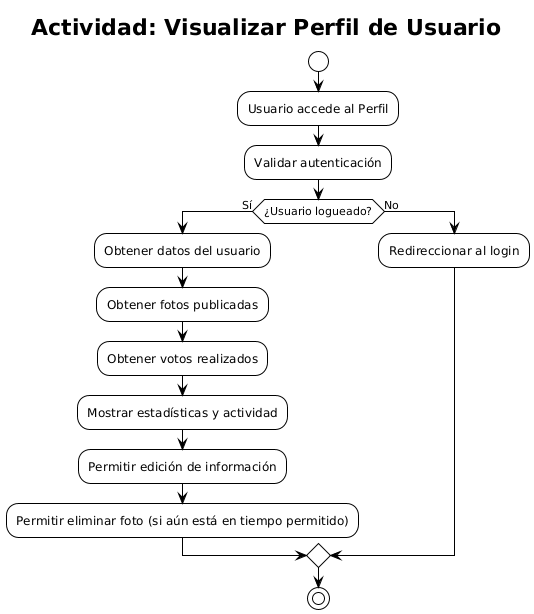

The diagram above was rendered by PlantUML. Its source (embedded in the PNG):
@startuml
!theme plain

title "Actividad: Visualizar Perfil de Usuario"

start

:Usuario accede al Perfil;

:Validar autenticación;
if (¿Usuario logueado?) then (Sí)

    :Obtener datos del usuario;
    :Obtener fotos publicadas;
    :Obtener votos realizados;

    :Mostrar estadísticas y actividad;
    :Permitir edición de información;
    :Permitir eliminar foto (si aún está en tiempo permitido);

else (No)
    :Redireccionar al login;
endif

stop
@enduml